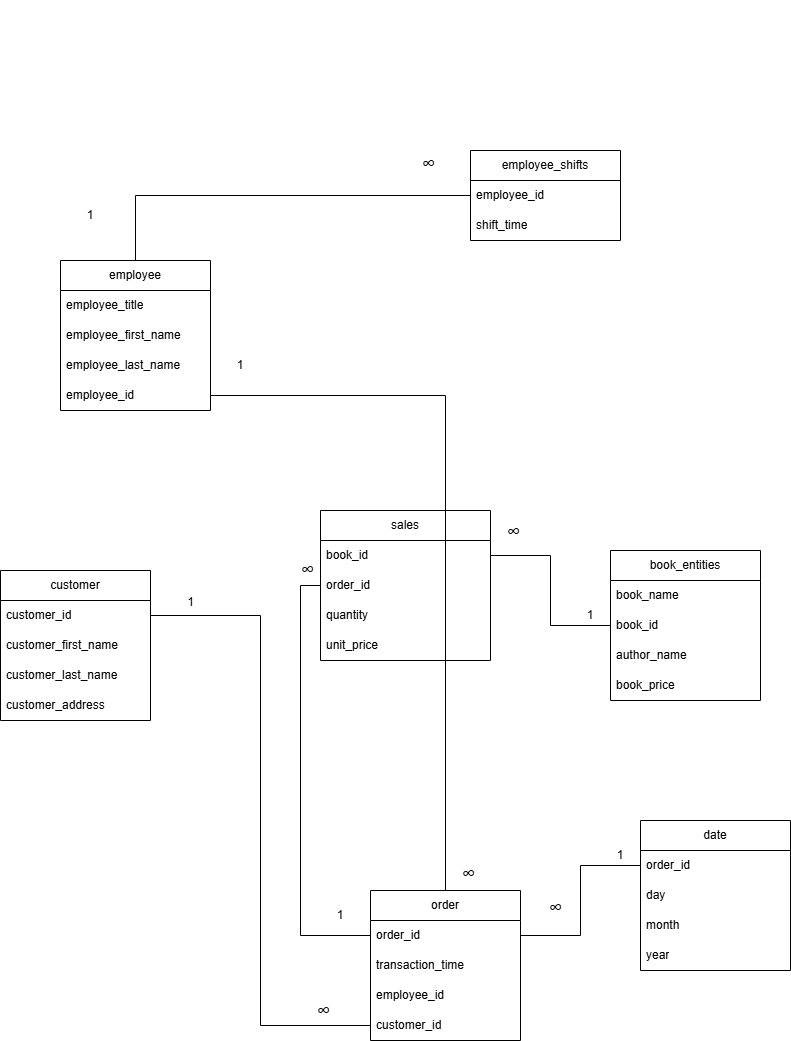

The diagram above was exported from draw.io. Its source (the exported page's mxGraphModel, read from the mxfile embedded in the PNG):
<mxGraphModel dx="968" dy="1721" grid="1" gridSize="10" guides="1" tooltips="1" connect="1" arrows="1" fold="1" page="1" pageScale="1" pageWidth="850" pageHeight="1100" math="0" shadow="0">
  <root>
    <mxCell id="0" />
    <mxCell id="1" parent="0" />
    <mxCell id="lFSddR8wuGpXtmVrN-pl-2" parent="1" style="swimlane;fontStyle=0;childLayout=stackLayout;horizontal=1;startSize=30;horizontalStack=0;resizeParent=1;resizeParentMax=0;resizeLast=0;collapsible=1;marginBottom=0;whiteSpace=wrap;html=1;" value="customer" vertex="1">
      <mxGeometry height="150" width="150" x="260" y="120" as="geometry" />
    </mxCell>
    <mxCell id="lFSddR8wuGpXtmVrN-pl-4" parent="lFSddR8wuGpXtmVrN-pl-2" style="text;strokeColor=none;fillColor=none;align=left;verticalAlign=middle;spacingLeft=4;spacingRight=4;overflow=hidden;points=[[0,0.5],[1,0.5]];portConstraint=eastwest;rotatable=0;whiteSpace=wrap;html=1;" value="customer_id" vertex="1">
      <mxGeometry height="30" width="150" y="30" as="geometry" />
    </mxCell>
    <mxCell id="lFSddR8wuGpXtmVrN-pl-5" parent="lFSddR8wuGpXtmVrN-pl-2" style="text;strokeColor=none;fillColor=none;align=left;verticalAlign=middle;spacingLeft=4;spacingRight=4;overflow=hidden;points=[[0,0.5],[1,0.5]];portConstraint=eastwest;rotatable=0;whiteSpace=wrap;html=1;" value="customer_first_name" vertex="1">
      <mxGeometry height="30" width="150" y="60" as="geometry" />
    </mxCell>
    <mxCell id="lFSddR8wuGpXtmVrN-pl-11" parent="lFSddR8wuGpXtmVrN-pl-2" style="text;strokeColor=none;fillColor=none;align=left;verticalAlign=middle;spacingLeft=4;spacingRight=4;overflow=hidden;points=[[0,0.5],[1,0.5]];portConstraint=eastwest;rotatable=0;whiteSpace=wrap;html=1;" value="customer_last_name" vertex="1">
      <mxGeometry height="30" width="150" y="90" as="geometry" />
    </mxCell>
    <mxCell id="lFSddR8wuGpXtmVrN-pl-10" parent="lFSddR8wuGpXtmVrN-pl-2" style="text;strokeColor=none;fillColor=none;align=left;verticalAlign=middle;spacingLeft=4;spacingRight=4;overflow=hidden;points=[[0,0.5],[1,0.5]];portConstraint=eastwest;rotatable=0;whiteSpace=wrap;html=1;" value="customer_address" vertex="1">
      <mxGeometry height="30" width="150" y="120" as="geometry" />
    </mxCell>
    <mxCell id="lFSddR8wuGpXtmVrN-pl-6" parent="1" style="swimlane;fontStyle=0;childLayout=stackLayout;horizontal=1;startSize=30;horizontalStack=0;resizeParent=1;resizeParentMax=0;resizeLast=0;collapsible=1;marginBottom=0;whiteSpace=wrap;html=1;" value="sales" vertex="1">
      <mxGeometry height="150" width="170" x="580" y="60" as="geometry" />
    </mxCell>
    <mxCell id="lFSddR8wuGpXtmVrN-pl-8" parent="lFSddR8wuGpXtmVrN-pl-6" style="text;strokeColor=none;fillColor=none;align=left;verticalAlign=middle;spacingLeft=4;spacingRight=4;overflow=hidden;points=[[0,0.5],[1,0.5]];portConstraint=eastwest;rotatable=0;whiteSpace=wrap;html=1;" value="book_id" vertex="1">
      <mxGeometry height="30" width="170" y="30" as="geometry" />
    </mxCell>
    <mxCell id="lFSddR8wuGpXtmVrN-pl-13" parent="lFSddR8wuGpXtmVrN-pl-6" style="text;strokeColor=none;fillColor=none;align=left;verticalAlign=middle;spacingLeft=4;spacingRight=4;overflow=hidden;points=[[0,0.5],[1,0.5]];portConstraint=eastwest;rotatable=0;whiteSpace=wrap;html=1;" value="order_id" vertex="1">
      <mxGeometry height="30" width="170" y="60" as="geometry" />
    </mxCell>
    <mxCell id="lFSddR8wuGpXtmVrN-pl-12" parent="lFSddR8wuGpXtmVrN-pl-6" style="text;strokeColor=none;fillColor=none;align=left;verticalAlign=middle;spacingLeft=4;spacingRight=4;overflow=hidden;points=[[0,0.5],[1,0.5]];portConstraint=eastwest;rotatable=0;whiteSpace=wrap;html=1;" value="quantity" vertex="1">
      <mxGeometry height="30" width="170" y="90" as="geometry" />
    </mxCell>
    <mxCell id="lFSddR8wuGpXtmVrN-pl-16" parent="lFSddR8wuGpXtmVrN-pl-6" style="text;strokeColor=none;fillColor=none;align=left;verticalAlign=middle;spacingLeft=4;spacingRight=4;overflow=hidden;points=[[0,0.5],[1,0.5]];portConstraint=eastwest;rotatable=0;whiteSpace=wrap;html=1;" value="unit_price" vertex="1">
      <mxGeometry height="30" width="170" y="120" as="geometry" />
    </mxCell>
    <mxCell id="lFSddR8wuGpXtmVrN-pl-22" connectable="0" parent="1" style="edgeLabel;html=1;align=center;verticalAlign=middle;resizable=0;points=[];" value="&lt;font style=&quot;font-size: 12px;&quot;&gt;1&lt;/font&gt;" vertex="1">
      <mxGeometry x="540" y="210" as="geometry">
        <mxPoint x="-91" y="-59" as="offset" />
      </mxGeometry>
    </mxCell>
    <mxCell id="NKYGhDgvukyLrC5qxOyK-1" parent="1" style="swimlane;fontStyle=0;childLayout=stackLayout;horizontal=1;startSize=30;horizontalStack=0;resizeParent=1;resizeParentMax=0;resizeLast=0;collapsible=1;marginBottom=0;whiteSpace=wrap;html=1;" value="employee" vertex="1">
      <mxGeometry height="150" width="150" x="320" y="-190" as="geometry" />
    </mxCell>
    <mxCell id="NKYGhDgvukyLrC5qxOyK-2" parent="NKYGhDgvukyLrC5qxOyK-1" style="text;strokeColor=none;fillColor=none;align=left;verticalAlign=middle;spacingLeft=4;spacingRight=4;overflow=hidden;points=[[0,0.5],[1,0.5]];portConstraint=eastwest;rotatable=0;whiteSpace=wrap;html=1;" value="employee_title" vertex="1">
      <mxGeometry height="30" width="150" y="30" as="geometry" />
    </mxCell>
    <mxCell id="NKYGhDgvukyLrC5qxOyK-3" parent="NKYGhDgvukyLrC5qxOyK-1" style="text;strokeColor=none;fillColor=none;align=left;verticalAlign=middle;spacingLeft=4;spacingRight=4;overflow=hidden;points=[[0,0.5],[1,0.5]];portConstraint=eastwest;rotatable=0;whiteSpace=wrap;html=1;" value="employee_first_name" vertex="1">
      <mxGeometry height="30" width="150" y="60" as="geometry" />
    </mxCell>
    <mxCell id="NKYGhDgvukyLrC5qxOyK-4" parent="NKYGhDgvukyLrC5qxOyK-1" style="text;strokeColor=none;fillColor=none;align=left;verticalAlign=middle;spacingLeft=4;spacingRight=4;overflow=hidden;points=[[0,0.5],[1,0.5]];portConstraint=eastwest;rotatable=0;whiteSpace=wrap;html=1;" value="employee_last_name" vertex="1">
      <mxGeometry height="30" width="150" y="90" as="geometry" />
    </mxCell>
    <mxCell id="NKYGhDgvukyLrC5qxOyK-5" parent="NKYGhDgvukyLrC5qxOyK-1" style="text;strokeColor=none;fillColor=none;align=left;verticalAlign=middle;spacingLeft=4;spacingRight=4;overflow=hidden;points=[[0,0.5],[1,0.5]];portConstraint=eastwest;rotatable=0;whiteSpace=wrap;html=1;" value="employee_id" vertex="1">
      <mxGeometry height="30" width="150" y="120" as="geometry" />
    </mxCell>
    <mxCell id="NKYGhDgvukyLrC5qxOyK-6" parent="1" style="swimlane;fontStyle=0;childLayout=stackLayout;horizontal=1;startSize=30;horizontalStack=0;resizeParent=1;resizeParentMax=0;resizeLast=0;collapsible=1;marginBottom=0;whiteSpace=wrap;html=1;" value="order" vertex="1">
      <mxGeometry height="150" width="150" x="630" y="440" as="geometry" />
    </mxCell>
    <mxCell id="NKYGhDgvukyLrC5qxOyK-7" parent="NKYGhDgvukyLrC5qxOyK-6" style="text;strokeColor=none;fillColor=none;align=left;verticalAlign=middle;spacingLeft=4;spacingRight=4;overflow=hidden;points=[[0,0.5],[1,0.5]];portConstraint=eastwest;rotatable=0;whiteSpace=wrap;html=1;" value="order_id" vertex="1">
      <mxGeometry height="30" width="150" y="30" as="geometry" />
    </mxCell>
    <mxCell id="NKYGhDgvukyLrC5qxOyK-8" parent="NKYGhDgvukyLrC5qxOyK-6" style="text;strokeColor=none;fillColor=none;align=left;verticalAlign=middle;spacingLeft=4;spacingRight=4;overflow=hidden;points=[[0,0.5],[1,0.5]];portConstraint=eastwest;rotatable=0;whiteSpace=wrap;html=1;" value="transaction_time" vertex="1">
      <mxGeometry height="30" width="150" y="60" as="geometry" />
    </mxCell>
    <mxCell id="NKYGhDgvukyLrC5qxOyK-9" parent="NKYGhDgvukyLrC5qxOyK-6" style="text;strokeColor=none;fillColor=none;align=left;verticalAlign=middle;spacingLeft=4;spacingRight=4;overflow=hidden;points=[[0,0.5],[1,0.5]];portConstraint=eastwest;rotatable=0;whiteSpace=wrap;html=1;" value="employee_id" vertex="1">
      <mxGeometry height="30" width="150" y="90" as="geometry" />
    </mxCell>
    <mxCell id="NKYGhDgvukyLrC5qxOyK-10" parent="NKYGhDgvukyLrC5qxOyK-6" style="text;strokeColor=none;fillColor=none;align=left;verticalAlign=middle;spacingLeft=4;spacingRight=4;overflow=hidden;points=[[0,0.5],[1,0.5]];portConstraint=eastwest;rotatable=0;whiteSpace=wrap;html=1;" value="customer_id" vertex="1">
      <mxGeometry height="30" width="150" y="120" as="geometry" />
    </mxCell>
    <mxCell id="NKYGhDgvukyLrC5qxOyK-17" edge="1" parent="1" source="NKYGhDgvukyLrC5qxOyK-11" style="edgeStyle=orthogonalEdgeStyle;rounded=0;orthogonalLoop=1;jettySize=auto;html=1;entryX=1;entryY=0.5;entryDx=0;entryDy=0;curved=0;endArrow=none;endFill=0;" target="lFSddR8wuGpXtmVrN-pl-8">
      <mxGeometry relative="1" as="geometry" />
    </mxCell>
    <mxCell id="NKYGhDgvukyLrC5qxOyK-11" parent="1" style="swimlane;fontStyle=0;childLayout=stackLayout;horizontal=1;startSize=30;horizontalStack=0;resizeParent=1;resizeParentMax=0;resizeLast=0;collapsible=1;marginBottom=0;whiteSpace=wrap;html=1;" value="book_entities" vertex="1">
      <mxGeometry height="150" width="150" x="870" y="100" as="geometry" />
    </mxCell>
    <mxCell id="NKYGhDgvukyLrC5qxOyK-12" parent="NKYGhDgvukyLrC5qxOyK-11" style="text;strokeColor=none;fillColor=none;align=left;verticalAlign=middle;spacingLeft=4;spacingRight=4;overflow=hidden;points=[[0,0.5],[1,0.5]];portConstraint=eastwest;rotatable=0;whiteSpace=wrap;html=1;" value="book_name" vertex="1">
      <mxGeometry height="30" width="150" y="30" as="geometry" />
    </mxCell>
    <mxCell id="NKYGhDgvukyLrC5qxOyK-13" parent="NKYGhDgvukyLrC5qxOyK-11" style="text;strokeColor=none;fillColor=none;align=left;verticalAlign=middle;spacingLeft=4;spacingRight=4;overflow=hidden;points=[[0,0.5],[1,0.5]];portConstraint=eastwest;rotatable=0;whiteSpace=wrap;html=1;" value="book_id" vertex="1">
      <mxGeometry height="30" width="150" y="60" as="geometry" />
    </mxCell>
    <mxCell id="NKYGhDgvukyLrC5qxOyK-14" parent="NKYGhDgvukyLrC5qxOyK-11" style="text;strokeColor=none;fillColor=none;align=left;verticalAlign=middle;spacingLeft=4;spacingRight=4;overflow=hidden;points=[[0,0.5],[1,0.5]];portConstraint=eastwest;rotatable=0;whiteSpace=wrap;html=1;" value="author_name" vertex="1">
      <mxGeometry height="30" width="150" y="90" as="geometry" />
    </mxCell>
    <mxCell id="NKYGhDgvukyLrC5qxOyK-15" parent="NKYGhDgvukyLrC5qxOyK-11" style="text;strokeColor=none;fillColor=none;align=left;verticalAlign=middle;spacingLeft=4;spacingRight=4;overflow=hidden;points=[[0,0.5],[1,0.5]];portConstraint=eastwest;rotatable=0;whiteSpace=wrap;html=1;" value="book_price" vertex="1">
      <mxGeometry height="30" width="150" y="120" as="geometry" />
    </mxCell>
    <mxCell id="NKYGhDgvukyLrC5qxOyK-18" edge="1" parent="1" source="NKYGhDgvukyLrC5qxOyK-6" style="edgeStyle=orthogonalEdgeStyle;rounded=0;orthogonalLoop=1;jettySize=auto;html=1;entryX=1;entryY=0.5;entryDx=0;entryDy=0;strokeColor=default;endArrow=none;endFill=0;" target="NKYGhDgvukyLrC5qxOyK-5">
      <mxGeometry relative="1" as="geometry" />
    </mxCell>
    <mxCell id="NKYGhDgvukyLrC5qxOyK-20" edge="1" parent="1" source="lFSddR8wuGpXtmVrN-pl-13" style="edgeStyle=orthogonalEdgeStyle;rounded=0;orthogonalLoop=1;jettySize=auto;html=1;exitX=0;exitY=0.5;exitDx=0;exitDy=0;entryX=0;entryY=0.5;entryDx=0;entryDy=0;endArrow=none;endFill=0;" target="NKYGhDgvukyLrC5qxOyK-7">
      <mxGeometry relative="1" as="geometry" />
    </mxCell>
    <mxCell id="NKYGhDgvukyLrC5qxOyK-21" parent="1" style="text;html=1;whiteSpace=wrap;strokeColor=none;fillColor=none;align=center;verticalAlign=middle;rounded=0;" value="1" vertex="1">
      <mxGeometry height="30" width="60" x="470" y="-100" as="geometry" />
    </mxCell>
    <mxCell id="NKYGhDgvukyLrC5qxOyK-23" connectable="0" parent="1" style="edgeLabel;html=1;align=center;verticalAlign=middle;resizable=0;points=[];" value="&lt;font style=&quot;font-size: 19px;&quot;&gt;∞&lt;/font&gt;" vertex="1">
      <mxGeometry x="790" y="260" as="geometry">
        <mxPoint x="-63" y="163" as="offset" />
      </mxGeometry>
    </mxCell>
    <mxCell id="NKYGhDgvukyLrC5qxOyK-24" parent="1" style="text;html=1;whiteSpace=wrap;strokeColor=none;fillColor=none;align=center;verticalAlign=middle;rounded=0;" value="1" vertex="1">
      <mxGeometry height="30" width="60" x="820" y="150" as="geometry" />
    </mxCell>
    <mxCell id="NKYGhDgvukyLrC5qxOyK-25" connectable="0" parent="1" style="edgeLabel;html=1;align=center;verticalAlign=middle;resizable=0;points=[];" value="&lt;font style=&quot;font-size: 19px;&quot;&gt;∞&lt;/font&gt;" vertex="1">
      <mxGeometry x="840" y="-110" as="geometry">
        <mxPoint x="-68" y="191" as="offset" />
      </mxGeometry>
    </mxCell>
    <mxCell id="NKYGhDgvukyLrC5qxOyK-26" parent="1" style="text;html=1;whiteSpace=wrap;strokeColor=none;fillColor=none;align=center;verticalAlign=middle;rounded=0;" value="1" vertex="1">
      <mxGeometry height="30" width="60" x="570" y="450" as="geometry" />
    </mxCell>
    <mxCell id="NKYGhDgvukyLrC5qxOyK-28" connectable="0" parent="1" style="edgeLabel;html=1;align=center;verticalAlign=middle;resizable=0;points=[];" value="&lt;font style=&quot;font-size: 19px;&quot;&gt;∞&lt;/font&gt;" vertex="1">
      <mxGeometry x="565" y="240" as="geometry">
        <mxPoint x="1" y="-121" as="offset" />
      </mxGeometry>
    </mxCell>
    <mxCell id="NKYGhDgvukyLrC5qxOyK-30" edge="1" parent="1" source="lFSddR8wuGpXtmVrN-pl-4" style="edgeStyle=orthogonalEdgeStyle;rounded=0;orthogonalLoop=1;jettySize=auto;html=1;exitX=1;exitY=0.5;exitDx=0;exitDy=0;entryX=0;entryY=0.5;entryDx=0;entryDy=0;endArrow=none;endFill=0;" target="NKYGhDgvukyLrC5qxOyK-10">
      <mxGeometry relative="1" as="geometry" />
    </mxCell>
    <mxCell id="NKYGhDgvukyLrC5qxOyK-31" connectable="0" parent="1" style="edgeLabel;html=1;align=center;verticalAlign=middle;resizable=0;points=[];" value="&lt;font style=&quot;font-size: 19px;&quot;&gt;∞&lt;/font&gt;" vertex="1">
      <mxGeometry x="620" y="301" as="geometry">
        <mxPoint x="-38" y="259" as="offset" />
      </mxGeometry>
    </mxCell>
    <mxCell id="NKYGhDgvukyLrC5qxOyK-33" parent="1" style="swimlane;fontStyle=0;childLayout=stackLayout;horizontal=1;startSize=30;horizontalStack=0;resizeParent=1;resizeParentMax=0;resizeLast=0;collapsible=1;marginBottom=0;whiteSpace=wrap;html=1;" value="employee_shifts" vertex="1">
      <mxGeometry height="90" width="150" x="730" y="-300" as="geometry" />
    </mxCell>
    <mxCell id="NKYGhDgvukyLrC5qxOyK-34" parent="NKYGhDgvukyLrC5qxOyK-33" style="text;strokeColor=none;fillColor=none;align=left;verticalAlign=middle;spacingLeft=4;spacingRight=4;overflow=hidden;points=[[0,0.5],[1,0.5]];portConstraint=eastwest;rotatable=0;whiteSpace=wrap;html=1;" value="employee_id" vertex="1">
      <mxGeometry height="30" width="150" y="30" as="geometry" />
    </mxCell>
    <mxCell id="NKYGhDgvukyLrC5qxOyK-35" parent="NKYGhDgvukyLrC5qxOyK-33" style="text;strokeColor=none;fillColor=none;align=left;verticalAlign=middle;spacingLeft=4;spacingRight=4;overflow=hidden;points=[[0,0.5],[1,0.5]];portConstraint=eastwest;rotatable=0;whiteSpace=wrap;html=1;" value="shift_time" vertex="1">
      <mxGeometry height="30" width="150" y="60" as="geometry" />
    </mxCell>
    <mxCell id="NKYGhDgvukyLrC5qxOyK-38" edge="1" parent="1" source="NKYGhDgvukyLrC5qxOyK-34" style="edgeStyle=orthogonalEdgeStyle;rounded=0;orthogonalLoop=1;jettySize=auto;html=1;exitX=0;exitY=0.5;exitDx=0;exitDy=0;entryX=0.5;entryY=0;entryDx=0;entryDy=0;endArrow=none;endFill=0;" target="NKYGhDgvukyLrC5qxOyK-1">
      <mxGeometry relative="1" as="geometry" />
    </mxCell>
    <mxCell id="NKYGhDgvukyLrC5qxOyK-39" parent="1" style="text;html=1;whiteSpace=wrap;strokeColor=none;fillColor=none;align=center;verticalAlign=middle;rounded=0;" value="1" vertex="1">
      <mxGeometry height="30" width="60" x="320" y="-250" as="geometry" />
    </mxCell>
    <mxCell id="NKYGhDgvukyLrC5qxOyK-41" connectable="0" parent="1" style="edgeLabel;html=1;align=center;verticalAlign=middle;resizable=0;points=[];" value="&lt;font style=&quot;font-size: 19px;&quot;&gt;∞&lt;/font&gt;" vertex="1">
      <mxGeometry x="750" y="-450" as="geometry">
        <mxPoint x="-63" y="163" as="offset" />
      </mxGeometry>
    </mxCell>
    <mxCell id="SMDiIj2aEX5sQiajGwPJ-2" parent="1" style="swimlane;fontStyle=0;childLayout=stackLayout;horizontal=1;startSize=30;horizontalStack=0;resizeParent=1;resizeParentMax=0;resizeLast=0;collapsible=1;marginBottom=0;whiteSpace=wrap;html=1;" value="date" vertex="1">
      <mxGeometry height="150" width="150" x="900" y="370" as="geometry" />
    </mxCell>
    <mxCell id="SMDiIj2aEX5sQiajGwPJ-3" parent="SMDiIj2aEX5sQiajGwPJ-2" style="text;strokeColor=none;fillColor=none;align=left;verticalAlign=middle;spacingLeft=4;spacingRight=4;overflow=hidden;points=[[0,0.5],[1,0.5]];portConstraint=eastwest;rotatable=0;whiteSpace=wrap;html=1;" value="order_id" vertex="1">
      <mxGeometry height="30" width="150" y="30" as="geometry" />
    </mxCell>
    <mxCell id="SMDiIj2aEX5sQiajGwPJ-4" parent="SMDiIj2aEX5sQiajGwPJ-2" style="text;strokeColor=none;fillColor=none;align=left;verticalAlign=middle;spacingLeft=4;spacingRight=4;overflow=hidden;points=[[0,0.5],[1,0.5]];portConstraint=eastwest;rotatable=0;whiteSpace=wrap;html=1;" value="day" vertex="1">
      <mxGeometry height="30" width="150" y="60" as="geometry" />
    </mxCell>
    <mxCell id="SMDiIj2aEX5sQiajGwPJ-5" parent="SMDiIj2aEX5sQiajGwPJ-2" style="text;strokeColor=none;fillColor=none;align=left;verticalAlign=middle;spacingLeft=4;spacingRight=4;overflow=hidden;points=[[0,0.5],[1,0.5]];portConstraint=eastwest;rotatable=0;whiteSpace=wrap;html=1;" value="month" vertex="1">
      <mxGeometry height="30" width="150" y="90" as="geometry" />
    </mxCell>
    <mxCell id="SMDiIj2aEX5sQiajGwPJ-6" parent="SMDiIj2aEX5sQiajGwPJ-2" style="text;strokeColor=none;fillColor=none;align=left;verticalAlign=middle;spacingLeft=4;spacingRight=4;overflow=hidden;points=[[0,0.5],[1,0.5]];portConstraint=eastwest;rotatable=0;whiteSpace=wrap;html=1;" value="year" vertex="1">
      <mxGeometry height="30" width="150" y="120" as="geometry" />
    </mxCell>
    <mxCell id="SMDiIj2aEX5sQiajGwPJ-8" edge="1" parent="1" source="NKYGhDgvukyLrC5qxOyK-7" style="edgeStyle=orthogonalEdgeStyle;rounded=0;orthogonalLoop=1;jettySize=auto;html=1;exitX=1;exitY=0.5;exitDx=0;exitDy=0;entryX=0;entryY=0.5;entryDx=0;entryDy=0;endArrow=none;endFill=0;" target="SMDiIj2aEX5sQiajGwPJ-3">
      <mxGeometry relative="1" as="geometry" />
    </mxCell>
    <mxCell id="SMDiIj2aEX5sQiajGwPJ-9" parent="1" style="text;html=1;whiteSpace=wrap;strokeColor=none;fillColor=none;align=center;verticalAlign=middle;rounded=0;" value="1" vertex="1">
      <mxGeometry height="30" width="60" x="850" y="390" as="geometry" />
    </mxCell>
    <mxCell id="SMDiIj2aEX5sQiajGwPJ-10" connectable="0" parent="1" style="edgeLabel;html=1;align=center;verticalAlign=middle;resizable=0;points=[];" value="&lt;font style=&quot;font-size: 19px;&quot;&gt;∞&lt;/font&gt;" vertex="1">
      <mxGeometry x="1000" y="50" as="geometry">
        <mxPoint x="-186" y="407" as="offset" />
      </mxGeometry>
    </mxCell>
  </root>
</mxGraphModel>